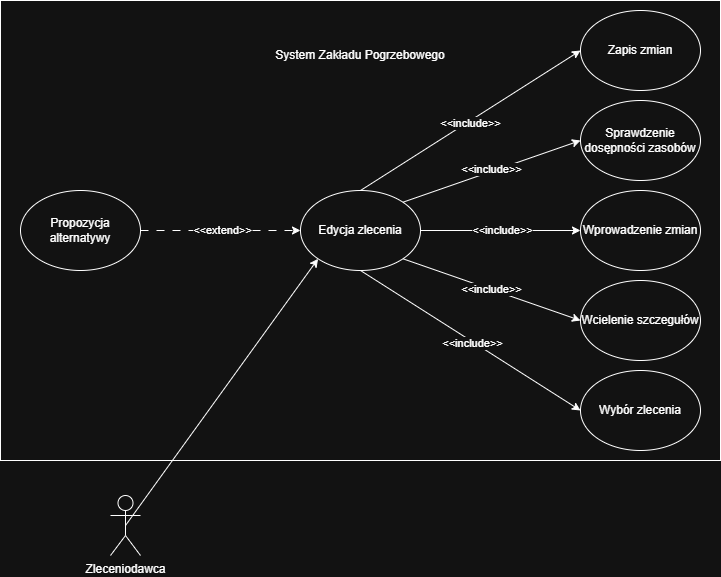

The diagram above was exported from draw.io. Its source (the exported page's mxGraphModel, read from the mxfile embedded in the PNG):
<mxGraphModel dx="756" dy="750" grid="1" gridSize="10" guides="1" tooltips="1" connect="1" arrows="1" fold="1" page="1" pageScale="1" pageWidth="827" pageHeight="1169" math="0" shadow="0">
  <root>
    <mxCell id="0" />
    <mxCell id="1" parent="0" />
    <mxCell id="VY1h16UdfELG8HdPOXvT-1" parent="1" style="rounded=0;whiteSpace=wrap;html=1;" value="" vertex="1">
      <mxGeometry height="460" width="720" x="40" y="90" as="geometry" />
    </mxCell>
    <mxCell id="VY1h16UdfELG8HdPOXvT-12" edge="1" parent="1" source="VY1h16UdfELG8HdPOXvT-2" style="edgeStyle=orthogonalEdgeStyle;rounded=0;orthogonalLoop=1;jettySize=auto;html=1;exitX=1;exitY=0.5;exitDx=0;exitDy=0;entryX=0;entryY=0.5;entryDx=0;entryDy=0;" target="VY1h16UdfELG8HdPOXvT-3">
      <mxGeometry relative="1" as="geometry" />
    </mxCell>
    <mxCell id="VY1h16UdfELG8HdPOXvT-21" connectable="0" parent="VY1h16UdfELG8HdPOXvT-12" style="edgeLabel;html=1;align=center;verticalAlign=middle;resizable=0;points=[];" value="&amp;lt;&amp;lt;include&amp;gt;&amp;gt;" vertex="1">
      <mxGeometry relative="1" x="0.0125" y="1" as="geometry">
        <mxPoint as="offset" />
      </mxGeometry>
    </mxCell>
    <mxCell id="VY1h16UdfELG8HdPOXvT-2" parent="1" style="ellipse;whiteSpace=wrap;html=1;" value="Edycja zlecenia" vertex="1">
      <mxGeometry height="80" width="120" x="340" y="280" as="geometry" />
    </mxCell>
    <mxCell id="VY1h16UdfELG8HdPOXvT-3" parent="1" style="ellipse;whiteSpace=wrap;html=1;" value="Wprowadzenie zmian" vertex="1">
      <mxGeometry height="80" width="120" x="620" y="280" as="geometry" />
    </mxCell>
    <mxCell id="VY1h16UdfELG8HdPOXvT-4" parent="1" style="ellipse;whiteSpace=wrap;html=1;" value="Zapis zmian" vertex="1">
      <mxGeometry height="80" width="120" x="620" y="100" as="geometry" />
    </mxCell>
    <mxCell id="VY1h16UdfELG8HdPOXvT-5" parent="1" style="ellipse;whiteSpace=wrap;html=1;" value="Sprawdzenie dosępności zasobów" vertex="1">
      <mxGeometry height="80" width="120" x="620" y="190" as="geometry" />
    </mxCell>
    <mxCell id="VY1h16UdfELG8HdPOXvT-6" parent="1" style="ellipse;whiteSpace=wrap;html=1;" value="Wcielenie szczegułów" vertex="1">
      <mxGeometry height="80" width="120" x="620" y="370" as="geometry" />
    </mxCell>
    <mxCell id="VY1h16UdfELG8HdPOXvT-7" parent="1" style="ellipse;whiteSpace=wrap;html=1;" value="Wybór zlecenia" vertex="1">
      <mxGeometry height="80" width="120" x="620" y="460" as="geometry" />
    </mxCell>
    <mxCell id="VY1h16UdfELG8HdPOXvT-18" edge="1" parent="1" source="VY1h16UdfELG8HdPOXvT-8" style="edgeStyle=orthogonalEdgeStyle;rounded=0;orthogonalLoop=1;jettySize=auto;html=1;exitX=1;exitY=0.5;exitDx=0;exitDy=0;entryX=0;entryY=0.5;entryDx=0;entryDy=0;dashed=1;dashPattern=8 8;" target="VY1h16UdfELG8HdPOXvT-2">
      <mxGeometry relative="1" as="geometry" />
    </mxCell>
    <mxCell id="VY1h16UdfELG8HdPOXvT-24" connectable="0" parent="VY1h16UdfELG8HdPOXvT-18" style="edgeLabel;html=1;align=center;verticalAlign=middle;resizable=0;points=[];" value="&amp;lt;&amp;lt;extend&amp;gt;&amp;gt;" vertex="1">
      <mxGeometry relative="1" x="0.0125" y="1" as="geometry">
        <mxPoint as="offset" />
      </mxGeometry>
    </mxCell>
    <mxCell id="VY1h16UdfELG8HdPOXvT-8" parent="1" style="ellipse;whiteSpace=wrap;html=1;" value="Propozycja alternatywy" vertex="1">
      <mxGeometry height="80" width="120" x="60" y="280" as="geometry" />
    </mxCell>
    <mxCell id="VY1h16UdfELG8HdPOXvT-9" parent="1" style="text;html=1;whiteSpace=wrap;strokeColor=none;fillColor=none;align=center;verticalAlign=middle;rounded=0;" value="System Zakładu Pogrzebowego" vertex="1">
      <mxGeometry height="30" width="180" x="310" y="130" as="geometry" />
    </mxCell>
    <mxCell id="VY1h16UdfELG8HdPOXvT-14" edge="1" parent="1" source="VY1h16UdfELG8HdPOXvT-2" style="endArrow=classic;html=1;rounded=0;exitX=1;exitY=0;exitDx=0;exitDy=0;entryX=0;entryY=0.5;entryDx=0;entryDy=0;" target="VY1h16UdfELG8HdPOXvT-5" value="">
      <mxGeometry height="50" relative="1" width="50" as="geometry">
        <mxPoint x="370" y="380" as="sourcePoint" />
        <mxPoint x="420" y="330" as="targetPoint" />
      </mxGeometry>
    </mxCell>
    <mxCell id="VY1h16UdfELG8HdPOXvT-20" connectable="0" parent="VY1h16UdfELG8HdPOXvT-14" style="edgeLabel;html=1;align=center;verticalAlign=middle;resizable=0;points=[];" value="&amp;lt;&amp;lt;include&amp;gt;&amp;gt;" vertex="1">
      <mxGeometry relative="1" x="0.0043" y="2" as="geometry">
        <mxPoint as="offset" />
      </mxGeometry>
    </mxCell>
    <mxCell id="VY1h16UdfELG8HdPOXvT-15" edge="1" parent="1" source="VY1h16UdfELG8HdPOXvT-2" style="endArrow=classic;html=1;rounded=0;exitX=1;exitY=1;exitDx=0;exitDy=0;entryX=0;entryY=0.5;entryDx=0;entryDy=0;" target="VY1h16UdfELG8HdPOXvT-6" value="">
      <mxGeometry height="50" relative="1" width="50" as="geometry">
        <mxPoint x="370" y="380" as="sourcePoint" />
        <mxPoint x="420" y="330" as="targetPoint" />
      </mxGeometry>
    </mxCell>
    <mxCell id="VY1h16UdfELG8HdPOXvT-22" connectable="0" parent="VY1h16UdfELG8HdPOXvT-15" style="edgeLabel;html=1;align=center;verticalAlign=middle;resizable=0;points=[];" value="&amp;lt;&amp;lt;include&amp;gt;&amp;gt;" vertex="1">
      <mxGeometry relative="1" x="-0.0127" as="geometry">
        <mxPoint as="offset" />
      </mxGeometry>
    </mxCell>
    <mxCell id="VY1h16UdfELG8HdPOXvT-16" edge="1" parent="1" source="VY1h16UdfELG8HdPOXvT-2" style="endArrow=classic;html=1;rounded=0;entryX=0;entryY=0.5;entryDx=0;entryDy=0;exitX=0.5;exitY=0;exitDx=0;exitDy=0;" target="VY1h16UdfELG8HdPOXvT-4" value="">
      <mxGeometry height="50" relative="1" width="50" as="geometry">
        <mxPoint x="370" y="380" as="sourcePoint" />
        <mxPoint x="420" y="330" as="targetPoint" />
      </mxGeometry>
    </mxCell>
    <mxCell id="VY1h16UdfELG8HdPOXvT-19" connectable="0" parent="VY1h16UdfELG8HdPOXvT-16" style="edgeLabel;html=1;align=center;verticalAlign=middle;resizable=0;points=[];" value="&amp;lt;&amp;lt;include&amp;gt;&amp;gt;" vertex="1">
      <mxGeometry relative="1" x="-0.0082" y="-2" as="geometry">
        <mxPoint as="offset" />
      </mxGeometry>
    </mxCell>
    <mxCell id="VY1h16UdfELG8HdPOXvT-17" edge="1" parent="1" source="VY1h16UdfELG8HdPOXvT-2" style="endArrow=classic;html=1;rounded=0;entryX=0;entryY=0.5;entryDx=0;entryDy=0;exitX=0.5;exitY=1;exitDx=0;exitDy=0;" target="VY1h16UdfELG8HdPOXvT-7" value="">
      <mxGeometry height="50" relative="1" width="50" as="geometry">
        <mxPoint x="370" y="380" as="sourcePoint" />
        <mxPoint x="420" y="330" as="targetPoint" />
      </mxGeometry>
    </mxCell>
    <mxCell id="VY1h16UdfELG8HdPOXvT-23" connectable="0" parent="VY1h16UdfELG8HdPOXvT-17" style="edgeLabel;html=1;align=center;verticalAlign=middle;resizable=0;points=[];" value="&amp;lt;&amp;lt;include&amp;gt;&amp;gt;" vertex="1">
      <mxGeometry relative="1" x="0.0212" y="-1" as="geometry">
        <mxPoint as="offset" />
      </mxGeometry>
    </mxCell>
    <mxCell id="VY1h16UdfELG8HdPOXvT-25" parent="1" style="shape=umlActor;verticalLabelPosition=bottom;verticalAlign=top;html=1;outlineConnect=0;" value="Zleceniodawca" vertex="1">
      <mxGeometry height="60" width="30" x="150" y="585" as="geometry" />
    </mxCell>
    <mxCell id="VY1h16UdfELG8HdPOXvT-27" edge="1" parent="1" source="VY1h16UdfELG8HdPOXvT-25" style="endArrow=classic;html=1;rounded=0;exitX=0.5;exitY=0.5;exitDx=0;exitDy=0;exitPerimeter=0;entryX=0;entryY=1;entryDx=0;entryDy=0;" target="VY1h16UdfELG8HdPOXvT-2" value="">
      <mxGeometry height="50" relative="1" width="50" as="geometry">
        <mxPoint x="370" y="380" as="sourcePoint" />
        <mxPoint x="420" y="330" as="targetPoint" />
      </mxGeometry>
    </mxCell>
  </root>
</mxGraphModel>